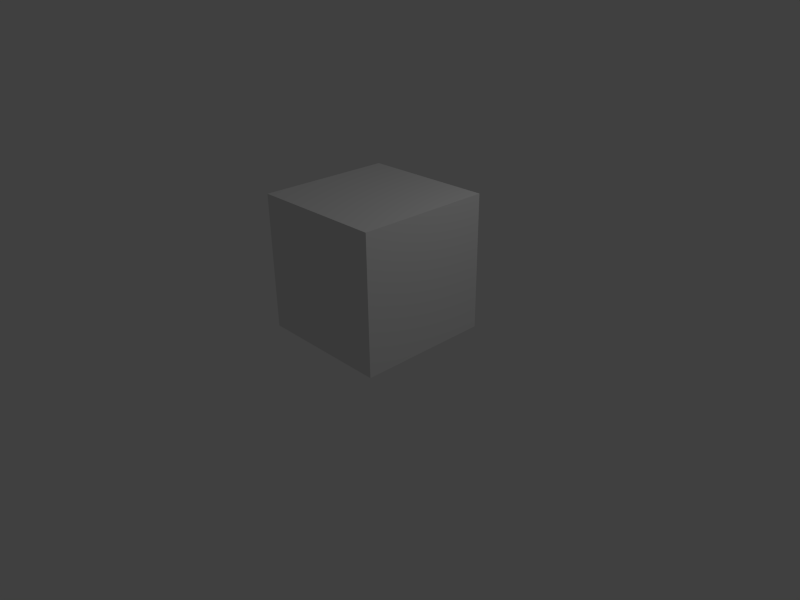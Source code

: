 # Source: animation-tests.blend  (saved by Blender 2.56.1; exported with 4.5.12 LTS)
import bpy
from mathutils import Matrix  # noqa: F401  (used for matrix-valued properties, if any)

bpy.ops.wm.read_factory_settings(use_empty=True)
scene = bpy.context.scene
scene.name = 'Scene'

# ---- collections
col_collection_1 = bpy.data.collections.new('Collection 1'); scene.collection.children.link(col_collection_1)

# ---- materials (node trees are filled in below, after node groups)
mat_material = bpy.data.materials.new('Material')
mat_material.alpha_threshold = 0.0
mat_material.use_transparent_shadow = False
mat_material.roughness = 0.5
mat_material.line_color = (0.0, 0.0, 0.0, 1.0)

# ---- material node trees

# ---- world
world_world = bpy.data.worlds.new('World'); scene.world = world_world
world_world.color = (0.05088, 0.05088, 0.05088)
world_world.use_sun_shadow = False
world_world.sun_shadow_jitter_overblur = 0.0
world_world.cycles.sampling_method = 'MANUAL'
world_world.cycles.sample_map_resolution = 256

# ---- cameras
cam_camera = bpy.data.cameras.new('Camera')
cam_camera.clip_end = 100.0
cam_camera.lens = 35.0
cam_camera.ortho_scale = 7.314
cam_camera.dof.focus_distance = 0.0
cam_camera.dof.aperture_fstop = 128.0

# ---- lights
light_spot = bpy.data.lights.new('Spot', 'POINT')
light_spot.transmission_factor = 0.0
light_spot.cutoff_distance = 30.0
light_spot.energy = 100.0
light_spot.shadow_buffer_clip_start = 1.001
light_spot.shadow_soft_size = 1.0
light_spot.shadow_maximum_resolution = 0.006
light_spot.use_absolute_resolution = True
light_spot.cycles.use_multiple_importance_sampling = False

# ---- meshes
me_cube = bpy.data.meshes.new('Cube')
me_cube.from_pydata([(1.0, 1.0, -1.0), (1.0, -1.0, -1.0), (-1.0, -1.0, -1.0), (-1.0, 1.0, -1.0), (1.0, 1.0, 1.0), (1.0, -1.0, 1.0), (-1.0, -1.0, 1.0), (-1.0, 1.0, 1.0)], [], [(0, 1, 2, 3), (4, 7, 6, 5), (0, 4, 5, 1), (1, 5, 6, 2), (2, 6, 7, 3), (4, 0, 3, 7)])
_uv = me_cube.uv_layers.new(name='UVTex')
_uv.uv.foreach_set('vector', [0.0, 0.0, 0.0, -1.0, -1.0, -1.0, -1.0, 2.384e-07, 2.384e-07, 1.0, -1.0, 1.0, -1.0, 1.788e-07, -3.576e-07, -2.98e-07, 0.0, 0.5, -2.384e-07, 1.5, -1.0, 1.5, -1.0, 0.5, 0.0, 0.5, -3.576e-07, 1.5, -1.0, 1.5, -1.0, 0.5, 8.941e-08, 0.5, 1.788e-07, 1.5, 1.0, 1.5, 1.0, 0.5, 2.384e-07, 0.5, 0.0, -0.5, -1.0, -0.5, -1.0, 0.5])
me_cube.materials.append(mat_material)
me_cube.use_remesh_preserve_volume = False
me_cube.use_remesh_preserve_attributes = False
me_cube.use_mirror_vertex_groups = False
me_cube.update()
arm_armature = bpy.data.armatures.new('Armature')  # bones are not reproduced

# ---- objects
ob_armature = bpy.data.objects.new('Armature', arm_armature)
ob_cube = bpy.data.objects.new('Cube', me_cube)
ob_lamp = bpy.data.objects.new('Lamp', light_spot)
ob_camera = bpy.data.objects.new('Camera', cam_camera)

# ---- transforms, parenting, visibility, modifiers, constraints
ob_armature.location = (0.0, 0.0, 0.0)
ob_armature.show_in_front = True
ob_armature.lineart.crease_threshold = 0.0
ob_cube.parent = ob_armature
ob_cube.location = (0.0, 0.0, 1.0)
ob_cube.lineart.crease_threshold = 0.0
_vg = ob_cube.vertex_groups.new(name='Bone1')
_vg = ob_cube.vertex_groups.new(name='Bone2')
ob_lamp.location = (4.076, 1.005, 5.904)
ob_lamp.rotation_euler = (0.6503, 0.05522, 1.866)
ob_lamp.lock_rotations_4d = False
ob_lamp.empty_display_type = 'ARROWS'
ob_lamp.color = (0.0, 0.0, 0.0, 0.0)
ob_lamp.lineart.crease_threshold = 0.0
ob_camera.location = (7.481, -6.508, 5.344)
ob_camera.rotation_euler = (1.109, 0.01082, 0.8149)
ob_camera.lock_rotations_4d = False
ob_camera.empty_display_type = 'ARROWS'
ob_camera.color = (0.0, 0.0, 0.0, 0.0)
ob_camera.display_type = 'WIRE'
ob_camera.lineart.crease_threshold = 0.0

# ---- collection membership
col_collection_1.objects.link(ob_armature)
col_collection_1.objects.link(ob_cube)
col_collection_1.objects.link(ob_lamp)
col_collection_1.objects.link(ob_camera)

# ---- scene / render settings (as saved in the file)
scene.camera = ob_camera
scene.frame_start = 1; scene.frame_end = 100; scene.frame_set(1)
scene.render.engine = 'BLENDER_EEVEE_NEXT'
scene.render.image_settings.color_mode = 'RGB'
scene.render.image_settings.compression = 90
scene.render.resolution_x = 800
scene.render.resolution_y = 600
scene.render.pixel_aspect_x = 100.0
scene.render.pixel_aspect_y = 100.0
scene.render.dither_intensity = 0.0
scene.render.bake_margin = 2
scene.render.bake_bias = 0.0
scene.cycles.use_denoising = False
scene.cycles.samples = 10
scene.cycles.sampling_pattern = 'TABULATED_SOBOL'
scene.cycles.light_sampling_threshold = 0.0
scene.cycles.use_adaptive_sampling = False
scene.cycles.use_light_tree = False
scene.cycles.blur_glossy = 0.0
scene.cycles.volume_bounces = 1
scene.cycles.pixel_filter_type = 'GAUSSIAN'
scene.cycles.sample_clamp_indirect = 0.0
scene.view_settings.view_transform = 'Standard'
bpy.context.view_layer.update()
